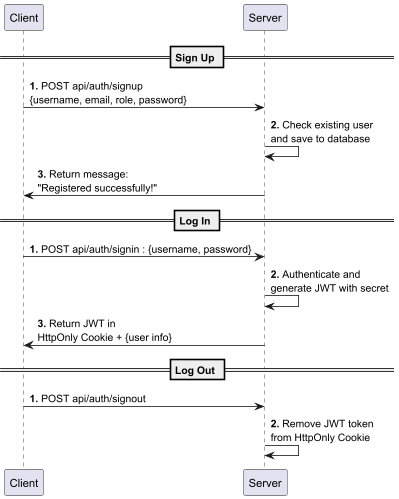

The diagram above was rendered by PlantUML. Its source (embedded in the PNG):
@startuml
participant "Client" as C
participant "Server" as S

== Sign Up ==
C -> S: <b>1.</b> POST api/auth/signup\n{username, email, role, password}
S -> S: <b>2.</b> Check existing user\nand save to database
S -> C: <b>3.</b> Return message:\n"Registered successfully!"

== Log In ==
C -> S: <b>1.</b> POST api/auth/signin : {username, password}
S -> S: <b>2.</b> Authenticate and\ngenerate JWT with secret
S -> C: <b>3.</b> Return JWT in\nHttpOnly Cookie + {user info}

== Log Out ==
C -> S: <b>1.</b> POST api/auth/signout
S -> S: <b>2.</b> Remove JWT token\nfrom HttpOnly Cookie
@enduml